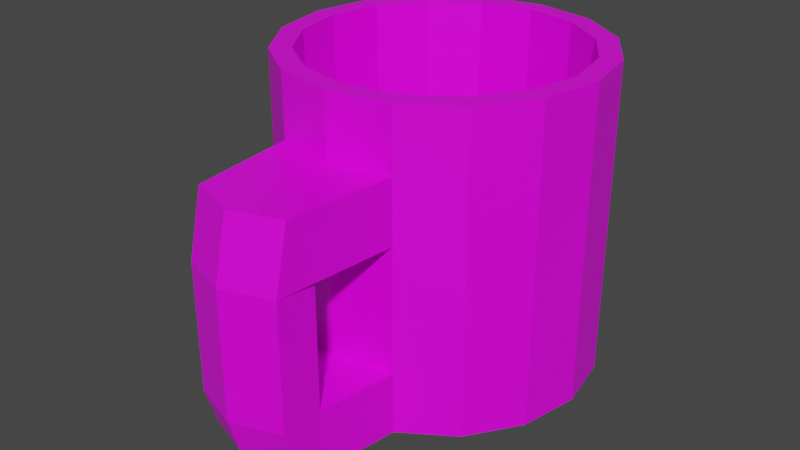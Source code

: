 # Source: mug_wooden.blend  (saved by Blender 3.2.14; exported with 4.5.12 LTS)
import bpy
from mathutils import Matrix  # noqa: F401  (used for matrix-valued properties, if any)

bpy.ops.wm.read_factory_settings(use_empty=True)
scene = bpy.context.scene
scene.name = 'Scene'

# ---- collections
col_collection = bpy.data.collections.new('Collection'); scene.collection.children.link(col_collection)

# ---- images (referenced by path relative to the original .blend; pixels are not part of the script)
import os
ASSET_DIR = os.environ.get("B2B_ASSET_DIR", "")  # directory of the original .blend (textures are referenced by path, not embedded)
HERE = os.path.dirname(os.path.abspath(__file__))  # packed textures are extracted next to this script under _unpacked/

def load_image(name, relpath, width, height, colorspace="sRGB"):
    """Load a texture the original file referenced (path relative to the .blend, or extracted next to this script)."""
    p = next((c for c in (os.path.join(HERE, relpath), os.path.join(ASSET_DIR, relpath)) if relpath and os.path.exists(c)), "")
    if p:
        img = bpy.data.images.load(p, check_existing=True)
        img.name = name
    else:  # same state as the original file: an image datablock whose file is absent (Cycles renders it pink)
        img = bpy.data.images.new(name, width, height)
        img.source = "FILE"
        img.filepath = "//" + (relpath or name)
    img.colorspace_settings.name = colorspace
    return img
img_imphenziapalette01_256_gradient_png_002 = load_image('ImphenziaPalette01-256-Gradient.png.002', 'ImphenziaPalette01-256-Gradient.png', 1024, 1024, 'sRGB')

# ---- materials (node trees are filled in below, after node groups)
mat_base_colors = bpy.data.materials.new('Base Colors')
mat_base_colors.alpha_threshold = 0.0
mat_base_colors.use_transparent_shadow = False
mat_base_colors.line_color = (0.0, 0.0, 0.0, 1.0)

# ---- material node trees
mat_base_colors.use_nodes = True; mat_base_colors.node_tree.nodes.clear()
_N = mat_base_colors.node_tree.nodes; _L = mat_base_colors.node_tree.links
n0 = _N.new('ShaderNodeOutputMaterial'); n0.name = 'Material Output'; n0.location = (300, 300)
n1 = _N.new('ShaderNodeBsdfPrincipled'); n1.name = 'Principled BSDF'; n1.location = (10, 300)
n1.distribution = 'GGX'
n1.subsurface_method = 'BURLEY'
n1.inputs[2].default_value = 0.4
n1.inputs[3].default_value = 1.45
n1.inputs[27].default_value = (0.0, 0.0, 0.0, 1.0)
n1.inputs[28].default_value = 1.0
n2 = _N.new('ShaderNodeTexImage'); n2.name = 'Image Texture'; n2.location = (-326, 212)
n2.image = img_imphenziapalette01_256_gradient_png_002
n2.interpolation = 'Closest'
_L.new(n1.outputs[0], n0.inputs[0])
_L.new(n2.outputs[0], n1.inputs[0])
n0.is_active_output = True

# ---- world
world_world = bpy.data.worlds.new('World'); scene.world = world_world
world_world.use_nodes = True; world_world.node_tree.nodes.clear()
_N = world_world.node_tree.nodes; _L = world_world.node_tree.links
n0 = _N.new('ShaderNodeOutputWorld'); n0.name = 'World Output'; n0.location = (300, 300)
n1 = _N.new('ShaderNodeBackground'); n1.name = 'Background'; n1.location = (10, 300)
n1.inputs[0].default_value = (0.05088, 0.05088, 0.05088, 1.0)
_L.new(n1.outputs[0], n0.inputs[0])
n0.is_active_output = True
world_world.color = (0.05088, 0.05088, 0.05088)
world_world.use_sun_shadow = False
world_world.sun_shadow_jitter_overblur = 0.0

# ---- meshes
me_cylinder = bpy.data.meshes.new('Cylinder')
me_cylinder.from_pydata([(0.0, 1.0, -1.0), (-3.222e-08, 0.8282, -0.8982), (0.3827, 0.9239, -1.0), (0.3169, 0.7651, -0.8982), (0.7071, 0.7071, -1.0), (0.5856, 0.5856, -0.8982), (0.9239, 0.3827, -1.0), (0.7651, 0.3169, -0.8982), (1.0, -4.371e-08, -1.0), (0.8282, -4.413e-08, -0.8982), (0.9239, -0.3827, -1.0), (0.7651, -0.3169, -0.8982), (0.7071, -0.7071, -1.0), (0.5856, -0.5856, -0.8982), (0.3827, -0.9239, -1.0), (0.3169, -0.7651, -0.8982), (1.51e-07, -1.0, -1.0), (1.23e-07, -0.8282, -0.8982), (-0.3827, -0.9239, -1.0), (-0.3169, -0.7651, -0.8982), (-0.7071, -0.7071, -1.0), (-0.5856, -0.5856, -0.8982), (-0.9239, -0.3827, -1.0), (-0.7651, -0.3169, -0.8982), (-1.0, 1.192e-08, -1.0), (-0.8282, -7.143e-10, -0.8982), (-0.9239, 0.3827, -1.0), (-0.7651, 0.3169, -0.8982), (-0.7071, 0.7071, -1.0), (-0.5856, 0.5856, -0.8982), (-0.3827, 0.9239, -1.0), (-0.3169, 0.7651, -0.8982), (0.0, 1.0, -0.6), (0.0, 1.0, -0.2), (0.0, 1.0, 0.2), (0.0, 1.0, 0.6), (0.3827, 0.9239, 0.6), (0.3827, 0.9239, 0.2), (0.3827, 0.9239, -0.2), (0.3827, 0.9239, -0.6), (0.7071, 0.7071, 0.6), (0.7071, 0.7071, 0.2), (0.7071, 0.7071, -0.2), (0.7071, 0.7071, -0.6), (0.9239, 0.3827, 0.6), (0.9239, 0.3827, 0.2), (0.9239, 0.3827, -0.2), (0.9239, 0.3827, -0.6), (1.0, -4.371e-08, 0.6), (1.0, -4.371e-08, 0.2), (1.0, -4.371e-08, -0.2), (1.0, -4.371e-08, -0.6), (0.9239, -0.3827, 0.6), (0.9239, -0.3827, 0.2), (0.9239, -0.3827, -0.2), (0.9239, -0.3827, -0.6), (0.7071, -0.7071, 0.6), (0.7071, -0.7071, 0.2), (0.7071, -0.7071, -0.2), (0.7071, -0.7071, -0.6), (0.3827, -0.9239, 0.6), (0.3827, -0.9239, 0.2), (0.3827, -0.9239, -0.2), (0.3827, -0.9239, -0.6), (1.51e-07, -1.0, 0.6), (1.51e-07, -1.0, 0.2), (1.51e-07, -1.0, -0.2), (1.51e-07, -1.0, -0.6), (-0.3827, -0.9239, 0.6), (-0.3827, -0.9239, 0.2), (-0.3827, -0.9239, -0.2), (-0.3827, -0.9239, -0.6), (-0.7071, -0.7071, 0.6), (-0.7071, -0.7071, 0.2), (-0.7071, -0.7071, -0.2), (-0.7071, -0.7071, -0.6), (-0.9239, -0.3827, 0.6), (-0.9239, -0.3827, 0.2), (-0.9239, -0.3827, -0.2), (-0.9239, -0.3827, -0.6), (-1.0, 1.192e-08, 0.6), (-1.0, 1.192e-08, 0.2), (-1.0, 1.192e-08, -0.2), (-1.0, 1.192e-08, -0.6), (-0.9239, 0.3827, 0.6), (-0.9239, 0.3827, 0.2), (-0.9239, 0.3827, -0.2), (-0.9239, 0.3827, -0.6), (-0.7071, 0.7071, 0.6), (-0.7071, 0.7071, 0.2), (-0.7071, 0.7071, -0.2), (-0.7071, 0.7071, -0.6), (-0.3827, 0.9239, 0.6), (-0.3827, 0.9239, 0.2), (-0.3827, 0.9239, -0.2), (-0.3827, 0.9239, -0.6), (0.3074, -1.627, -0.8334), (2.736e-07, -1.736, -0.8334), (-0.3074, -1.627, -0.8334), (0.3074, -1.605, 0.6), (0.3074, -1.698, 0.2), (2.736e-07, -1.714, 0.6), (2.736e-07, -1.807, 0.2), (-0.3074, -1.605, 0.6), (-0.3074, -1.698, 0.2), (-0.3074, -1.432, -1.0), (0.3074, -1.432, -0.6), (0.3074, -1.432, -1.0), (2.332e-07, -1.541, -1.0), (-0.3074, -1.432, -0.6), (2.332e-07, -1.541, -0.6), (0.3074, -1.698, -0.6), (2.736e-07, -1.807, -0.6), (-0.3074, -1.698, -0.6), (0.3074, -1.432, 0.1991), (2.332e-07, -1.541, 0.1991), (-0.3074, -1.432, 0.1991), (0.3827, 0.9239, 1.0), (0.0, 1.0, 1.0), (0.7071, 0.7071, 1.0), (0.9239, 0.3827, 1.0), (1.0, -4.371e-08, 1.0), (0.9239, -0.3827, 1.0), (0.7071, -0.7071, 1.0), (0.3827, -0.9239, 1.0), (1.51e-07, -1.0, 1.0), (-0.3827, -0.9239, 1.0), (-0.7071, -0.7071, 1.0), (-0.9239, -0.3827, 1.0), (-1.0, 1.192e-08, 1.0), (-0.9239, 0.3827, 1.0), (-0.7071, 0.7071, 1.0), (-0.3827, 0.9239, 1.0), (0.3319, 0.8012, 1.0), (-2.42e-08, 0.8673, 1.0), (0.6132, 0.6132, 1.0), (0.8012, 0.3319, 1.0), (0.8673, -4.472e-08, 1.0), (0.8012, -0.3319, 1.0), (0.6132, -0.6132, 1.0), (0.3319, -0.8012, 1.0), (1.298e-07, -0.8673, 1.0), (-0.3319, -0.8012, 1.0), (-0.6132, -0.6132, 1.0), (-0.8012, -0.3319, 1.0), (-0.8673, 2.85e-09, 1.0), (-0.8012, 0.3319, 1.0), (-0.6132, 0.6132, 1.0), (-0.3319, 0.8012, 1.0)], [], [(35, 118, 117, 36), (36, 117, 119, 40), (40, 119, 120, 44), (44, 120, 121, 48), (48, 121, 122, 52), (52, 122, 123, 56), (56, 123, 124, 60), (60, 124, 125, 64), (64, 125, 126, 68), (68, 126, 127, 72), (72, 127, 128, 76), (76, 128, 129, 80), (80, 129, 130, 84), (84, 130, 131, 88), (3, 1, 31, 29, 27, 25, 23, 21, 19, 17, 15, 13, 11, 9, 7, 5), (88, 131, 132, 92), (92, 132, 118, 35), (0, 2, 4, 6, 8, 10, 12, 14, 16, 18, 20, 22, 24, 26, 28, 30), (30, 95, 32, 0), (95, 94, 33, 32), (94, 93, 34, 33), (93, 92, 35, 34), (28, 91, 95, 30), (91, 90, 94, 95), (90, 89, 93, 94), (89, 88, 92, 93), (26, 87, 91, 28), (87, 86, 90, 91), (86, 85, 89, 90), (85, 84, 88, 89), (24, 83, 87, 26), (83, 82, 86, 87), (82, 81, 85, 86), (81, 80, 84, 85), (22, 79, 83, 24), (79, 78, 82, 83), (78, 77, 81, 82), (77, 76, 80, 81), (20, 75, 79, 22), (75, 74, 78, 79), (74, 73, 77, 78), (73, 72, 76, 77), (18, 71, 75, 20), (71, 70, 74, 75), (70, 69, 73, 74), (69, 68, 72, 73), (109, 105, 98, 113), (67, 66, 70, 71), (66, 65, 69, 70), (65, 61, 100, 102), (69, 65, 102, 104), (63, 62, 66, 67), (62, 61, 65, 66), (61, 60, 99, 100), (12, 59, 63, 14), (59, 58, 62, 63), (58, 57, 61, 62), (57, 56, 60, 61), (10, 55, 59, 12), (55, 54, 58, 59), (54, 53, 57, 58), (53, 52, 56, 57), (8, 51, 55, 10), (51, 50, 54, 55), (50, 49, 53, 54), (49, 48, 52, 53), (6, 47, 51, 8), (47, 46, 50, 51), (46, 45, 49, 50), (45, 44, 48, 49), (4, 43, 47, 6), (43, 42, 46, 47), (42, 41, 45, 46), (41, 40, 44, 45), (2, 39, 43, 4), (39, 38, 42, 43), (38, 37, 41, 42), (37, 36, 40, 41), (0, 32, 39, 2), (32, 33, 38, 39), (33, 34, 37, 38), (34, 35, 36, 37), (97, 112, 113, 98), (102, 101, 103, 104), (96, 111, 112, 97), (100, 99, 101, 102), (68, 69, 104, 103), (64, 68, 103, 101), (107, 106, 111, 96), (60, 64, 101, 99), (105, 108, 97, 98), (108, 107, 96, 97), (16, 14, 107, 108), (18, 16, 108, 105), (63, 67, 110, 106), (14, 63, 106, 107), (67, 71, 109, 110), (71, 18, 105, 109), (111, 106, 114, 100), (106, 110, 115, 114), (114, 115, 102, 100), (115, 116, 104, 102), (112, 110, 115, 102), (113, 112, 102, 104), (112, 111, 100, 102), (110, 109, 116, 115), (109, 113, 104, 116), (134, 133, 117, 118), (133, 135, 119, 117), (135, 136, 120, 119), (136, 137, 121, 120), (137, 138, 122, 121), (138, 139, 123, 122), (139, 140, 124, 123), (140, 141, 125, 124), (141, 142, 126, 125), (142, 143, 127, 126), (143, 144, 128, 127), (144, 145, 129, 128), (145, 146, 130, 129), (146, 147, 131, 130), (147, 148, 132, 131), (148, 134, 118, 132), (1, 3, 133, 134), (3, 5, 135, 133), (5, 7, 136, 135), (7, 9, 137, 136), (9, 11, 138, 137), (11, 13, 139, 138), (13, 15, 140, 139), (15, 17, 141, 140), (17, 19, 142, 141), (19, 21, 143, 142), (21, 23, 144, 143), (23, 25, 145, 144), (25, 27, 146, 145), (27, 29, 147, 146), (29, 31, 148, 147), (31, 1, 134, 148)])
_uv = me_cylinder.uv_layers.new(name='UVMap')
_uv.uv.foreach_set('vector', [0.6046, 0.6127, 0.6046, 0.6127, 0.6046, 0.6127, 0.6046, 0.6127, 0.6046, 0.6127, 0.6046, 0.6127, 0.6046, 0.6127, 0.6046, 0.6127, 0.6046, 0.6127, 0.6046, 0.6127, 0.6046, 0.6127, 0.6046, 0.6127, 0.6046, 0.6127, 0.6046, 0.6127, 0.6046, 0.6127, 0.6046, 0.6127, 0.6046, 0.6127, 0.6046, 0.6127, 0.6046, 0.6127, 0.6046, 0.6127, 0.6046, 0.6127, 0.6046, 0.6127, 0.6046, 0.6127, 0.6046, 0.6127, 0.6046, 0.6127, 0.6046, 0.6127, 0.6046, 0.6127, 0.6046, 0.6127, 0.6046, 0.6127, 0.6046, 0.6127, 0.6046, 0.6127, 0.6046, 0.6127, 0.6046, 0.6127, 0.6046, 0.6127, 0.6046, 0.6127, 0.6046, 0.6127, 0.6046, 0.6127, 0.6046, 0.6127, 0.6046, 0.6127, 0.6046, 0.6127, 0.6046, 0.6127, 0.6046, 0.6127, 0.6046, 0.6127, 0.6046, 0.6127, 0.6046, 0.6127, 0.6046, 0.6127, 0.6046, 0.6127, 0.6046, 0.6127, 0.6046, 0.6127, 0.6046, 0.6127, 0.6046, 0.6127, 0.6046, 0.6127, 0.6046, 0.6127, 0.6046, 0.6127, 0.6046, 0.6127, 0.6046, 0.6127, 0.6046, 0.6127, 0.6046, 0.6127, 0.6046, 0.6127, 0.6046, 0.6127, 0.6046, 0.6127, 0.6046, 0.6127, 0.6046, 0.6127, 0.6046, 0.6127, 0.6046, 0.6127, 0.6046, 0.6127, 0.6046, 0.6127, 0.6046, 0.6127, 0.6046, 0.6127, 0.6046, 0.6127, 0.6046, 0.6127, 0.6046, 0.6127, 0.6046, 0.6127, 0.6046, 0.6127, 0.6046, 0.6127, 0.6046, 0.6127, 0.6046, 0.6127, 0.6046, 0.6127, 0.6046, 0.6127, 0.6046, 0.6127, 0.6046, 0.6127, 0.6046, 0.6127, 0.6046, 0.6127, 0.6046, 0.6127, 0.6046, 0.6127, 0.6046, 0.6127, 0.6046, 0.6127, 0.6046, 0.6127, 0.6046, 0.6127, 0.6046, 0.6127, 0.6046, 0.6127, 0.6046, 0.6127, 0.6046, 0.6127, 0.6046, 0.6127, 0.6046, 0.6127, 0.6046, 0.6127, 0.6046, 0.6127, 0.6046, 0.6127, 0.6046, 0.6127, 0.6046, 0.6127, 0.6046, 0.6127, 0.6046, 0.6127, 0.6046, 0.6127, 0.6046, 0.6127, 0.6046, 0.6127, 0.6046, 0.6127, 0.6046, 0.6127, 0.6046, 0.6127, 0.6046, 0.6127, 0.6046, 0.6127, 0.6046, 0.6127, 0.6046, 0.6127, 0.6046, 0.6127, 0.6046, 0.6127, 0.6046, 0.6127, 0.6046, 0.6127, 0.6046, 0.6127, 0.6046, 0.6127, 0.6046, 0.6127, 0.6046, 0.6127, 0.6046, 0.6127, 0.6046, 0.6127, 0.6046, 0.6127, 0.6046, 0.6127, 0.6046, 0.6127, 0.6046, 0.6127, 0.6046, 0.6127, 0.6046, 0.6127, 0.6046, 0.6127, 0.6046, 0.6127, 0.6046, 0.6127, 0.6046, 0.6127, 0.6046, 0.6127, 0.6046, 0.6127, 0.6046, 0.6127, 0.6046, 0.6127, 0.6046, 0.6127, 0.6046, 0.6127, 0.6046, 0.6127, 0.6046, 0.6127, 0.6046, 0.6127, 0.6046, 0.6127, 0.6046, 0.6127, 0.6046, 0.6127, 0.6046, 0.6127, 0.6046, 0.6127, 0.6046, 0.6127, 0.6046, 0.6127, 0.6046, 0.6127, 0.6046, 0.6127, 0.6046, 0.6127, 0.6046, 0.6127, 0.6046, 0.6127, 0.6046, 0.6127, 0.6046, 0.6127, 0.6046, 0.6127, 0.6046, 0.6127, 0.6046, 0.6127, 0.6046, 0.6127, 0.6046, 0.6127, 0.6046, 0.6127, 0.6046, 0.6127, 0.6046, 0.6127, 0.6046, 0.6127, 0.6046, 0.6127, 0.6046, 0.6127, 0.6046, 0.6127, 0.6046, 0.6127, 0.6046, 0.6127, 0.6046, 0.6127, 0.6046, 0.6127, 0.6046, 0.6127, 0.6046, 0.6127, 0.6046, 0.6127, 0.6046, 0.6127, 0.6046, 0.6127, 0.6046, 0.6127, 0.6046, 0.6127, 0.6046, 0.6127, 0.6046, 0.6127, 0.6046, 0.6127, 0.6046, 0.6127, 0.6046, 0.6127, 0.6046, 0.6127, 0.6046, 0.6127, 0.6046, 0.6127, 0.6046, 0.6127, 0.6046, 0.6127, 0.6046, 0.6127, 0.6046, 0.6127, 0.6046, 0.6127, 0.6046, 0.6127, 0.6046, 0.6127, 0.6046, 0.6127, 0.6046, 0.6127, 0.6046, 0.6127, 0.6046, 0.6127, 0.6046, 0.6127, 0.6046, 0.6127, 0.6046, 0.6127, 0.6046, 0.6127, 0.6046, 0.6127, 0.6046, 0.6127, 0.6046, 0.6127, 0.6046, 0.6127, 0.6046, 0.6127, 0.6046, 0.6127, 0.6046, 0.6127, 0.6046, 0.6127, 0.6046, 0.6127, 0.6046, 0.6127, 0.6046, 0.6127, 0.6046, 0.6127, 0.6046, 0.6127, 0.6046, 0.6127, 0.6046, 0.6127, 0.6046, 0.6127, 0.6046, 0.6127, 0.6046, 0.6127, 0.6046, 0.6127, 0.6046, 0.6127, 0.6046, 0.6127, 0.6046, 0.6127, 0.6046, 0.6127, 0.6046, 0.6127, 0.6046, 0.6127, 0.6046, 0.6127, 0.6046, 0.6127, 0.6046, 0.6127, 0.6046, 0.6127, 0.6046, 0.6127, 0.6046, 0.6127, 0.6046, 0.6127, 0.6046, 0.6127, 0.6046, 0.6127, 0.6046, 0.6127, 0.6046, 0.6127, 0.6046, 0.6127, 0.6046, 0.6127, 0.6046, 0.6127, 0.6046, 0.6127, 0.6046, 0.6127, 0.6046, 0.6127, 0.6046, 0.6127, 0.6046, 0.6127, 0.6046, 0.6127, 0.6046, 0.6127, 0.6046, 0.6127, 0.6046, 0.6127, 0.6046, 0.6127, 0.6046, 0.6127, 0.6046, 0.6127, 0.6046, 0.6127, 0.6046, 0.6127, 0.6046, 0.6127, 0.6046, 0.6127, 0.6046, 0.6127, 0.6046, 0.6127, 0.6046, 0.6127, 0.6046, 0.6127, 0.6046, 0.6127, 0.6046, 0.6127, 0.6046, 0.6127, 0.6046, 0.6127, 0.6046, 0.6127, 0.6046, 0.6127, 0.6046, 0.6127, 0.6046, 0.6127, 0.6046, 0.6127, 0.6046, 0.6127, 0.6046, 0.6127, 0.6046, 0.6127, 0.6046, 0.6127, 0.6046, 0.6127, 0.6046, 0.6127, 0.6046, 0.6127, 0.6046, 0.6127, 0.6046, 0.6127, 0.6046, 0.6127, 0.6046, 0.6127, 0.6046, 0.6127, 0.6046, 0.6127, 0.6046, 0.6127, 0.6046, 0.6127, 0.6046, 0.6127, 0.6046, 0.6127, 0.6046, 0.6127, 0.6046, 0.6127, 0.6046, 0.6127, 0.6046, 0.6127, 0.6046, 0.6127, 0.6046, 0.6127, 0.6046, 0.6127, 0.6046, 0.6127, 0.6046, 0.6127, 0.6046, 0.6127, 0.6046, 0.6127, 0.6046, 0.6127, 0.6046, 0.6127, 0.6046, 0.6127, 0.6046, 0.6127, 0.6046, 0.6127, 0.6046, 0.6127, 0.6046, 0.6127, 0.6046, 0.6127, 0.6046, 0.6127, 0.6046, 0.6127, 0.6046, 0.6127, 0.6046, 0.6127, 0.6046, 0.6127, 0.6046, 0.6127, 0.6046, 0.6127, 0.6046, 0.6127, 0.6046, 0.6127, 0.6046, 0.6127, 0.6046, 0.6127, 0.6046, 0.6127, 0.6046, 0.6127, 0.6046, 0.6127, 0.6046, 0.6127, 0.6046, 0.6127, 0.6046, 0.6127, 0.6046, 0.6127, 0.6046, 0.6127, 0.6046, 0.6127, 0.6046, 0.6127, 0.6046, 0.6127, 0.6046, 0.6127, 0.6046, 0.6127, 0.6046, 0.6127, 0.6046, 0.6127, 0.6046, 0.6127, 0.6046, 0.6127, 0.6046, 0.6127, 0.6046, 0.6127, 0.6046, 0.6127, 0.6046, 0.6127, 0.6046, 0.6127, 0.6046, 0.6127, 0.6046, 0.6127, 0.6046, 0.6127, 0.6046, 0.6127, 0.6046, 0.6127, 0.6046, 0.6127, 0.6046, 0.6127, 0.6046, 0.6127, 0.6046, 0.6127, 0.6046, 0.6127, 0.6046, 0.6127, 0.6046, 0.6127, 0.6046, 0.6127, 0.6046, 0.6127, 0.6046, 0.6127, 0.6046, 0.6127, 0.6046, 0.6127, 0.6046, 0.6127, 0.6046, 0.6127, 0.6046, 0.6127, 0.6046, 0.6127, 0.6046, 0.6127, 0.6046, 0.6127, 0.6046, 0.6127, 0.6046, 0.6127, 0.6046, 0.6127, 0.6046, 0.6127, 0.6046, 0.6127, 0.6046, 0.6127, 0.6046, 0.6127, 0.6046, 0.6127, 0.6046, 0.6127, 0.6046, 0.6127, 0.6046, 0.6127, 0.6046, 0.6127, 0.6046, 0.6127, 0.6046, 0.6127, 0.6046, 0.6127, 0.6046, 0.6127, 0.6046, 0.6127, 0.6046, 0.6127, 0.6046, 0.6127, 0.6046, 0.6127, 0.6046, 0.6127, 0.6046, 0.6127, 0.6046, 0.6127, 0.6046, 0.6127, 0.6046, 0.6127, 0.6046, 0.6127, 0.6046, 0.6127, 0.6046, 0.6127, 0.6046, 0.6127, 0.6046, 0.6127, 0.6046, 0.6127, 0.6046, 0.6127, 0.6046, 0.6127, 0.6046, 0.6127, 0.6046, 0.6127, 0.6046, 0.6127, 0.6046, 0.6127, 0.6046, 0.6127, 0.6046, 0.6127, 0.6046, 0.6127, 0.6046, 0.6127, 0.6046, 0.6127, 0.6046, 0.6127, 0.6046, 0.6127, 0.6046, 0.6127, 0.6046, 0.6127, 0.6046, 0.6127, 0.6046, 0.6127, 0.6046, 0.6127, 0.6046, 0.6127, 0.6046, 0.6127, 0.6046, 0.6127, 0.6046, 0.6127, 0.6046, 0.6127, 0.6046, 0.6127, 0.6046, 0.6127, 0.6046, 0.6127, 0.6046, 0.6127, 0.6046, 0.6127, 0.6046, 0.6127, 0.6046, 0.6127, 0.6046, 0.6127, 0.6046, 0.6127, 0.6046, 0.6127, 0.6046, 0.6127, 0.6046, 0.6127, 0.6046, 0.6127, 0.6046, 0.6127, 0.6046, 0.6127, 0.6046, 0.6127, 0.6046, 0.6127, 0.6046, 0.6127, 0.6046, 0.6127, 0.6046, 0.6127, 0.6046, 0.6127, 0.6046, 0.6127, 0.6046, 0.6127, 0.6046, 0.6127, 0.6046, 0.6127, 0.6046, 0.6127, 0.6046, 0.6127, 0.6046, 0.6127, 0.6046, 0.6127, 0.6046, 0.6127, 0.6046, 0.6127, 0.6046, 0.6127, 0.6046, 0.6127, 0.6046, 0.6127, 0.6046, 0.6127, 0.6046, 0.6127, 0.6046, 0.6127, 0.6046, 0.6127, 0.6046, 0.6127, 0.6046, 0.6127, 0.6046, 0.6127, 0.6046, 0.6127, 0.6046, 0.6127, 0.6046, 0.6127, 0.6046, 0.6127, 0.6046, 0.6127, 0.6046, 0.6127, 0.6046, 0.6127, 0.6046, 0.6127, 0.6046, 0.6127, 0.6046, 0.6127, 0.6046, 0.6127, 0.6046, 0.6127, 0.6046, 0.6127, 0.6046, 0.6127, 0.6046, 0.6127, 0.6046, 0.6127, 0.6046, 0.6127, 0.6046, 0.6127, 0.6046, 0.6127, 0.6046, 0.6127, 0.6046, 0.6127, 0.6046, 0.6127, 0.6046, 0.6127, 0.6046, 0.6127, 0.6046, 0.6127, 0.6046, 0.6127, 0.6046, 0.6127, 0.6046, 0.6127, 0.6046, 0.6127, 0.6046, 0.6127, 0.6046, 0.6127, 0.6046, 0.6127, 0.6046, 0.6127, 0.6046, 0.6127, 0.6046, 0.6127, 0.6046, 0.6127, 0.6046, 0.6127, 0.6046, 0.6127, 0.6046, 0.6127, 0.6046, 0.6127, 0.6046, 0.6127, 0.6046, 0.6127, 0.6046, 0.6127, 0.6046, 0.6127, 0.6046, 0.6127, 0.6046, 0.6127, 0.6046, 0.6127, 0.6046, 0.6127, 0.6046, 0.6127, 0.6046, 0.6127, 0.6046, 0.6127, 0.6046, 0.6127, 0.6046, 0.6127, 0.6046, 0.6127, 0.6046, 0.6127, 0.6046, 0.6127, 0.6046, 0.6127, 0.6046, 0.6127, 0.6046, 0.6127, 0.6046, 0.6127, 0.6046, 0.6127, 0.6046, 0.6127, 0.6046, 0.6127, 0.6046, 0.6127, 0.6046, 0.6127, 0.6046, 0.6127, 0.6046, 0.6127, 0.6046, 0.6127, 0.6046, 0.6127, 0.6046, 0.6127, 0.6046, 0.6127, 0.6046, 0.6127, 0.6046, 0.6127, 0.6046, 0.6127, 0.6046, 0.6127, 0.6046, 0.6127, 0.6046, 0.6127, 0.6046, 0.6127, 0.6046, 0.6127, 0.6046, 0.6127, 0.6046, 0.6127, 0.6046, 0.6127, 0.6046, 0.6127, 0.6046, 0.6127, 0.6046, 0.6127, 0.6046, 0.6127, 0.6046, 0.6127, 0.6046, 0.6127, 0.6046, 0.6127, 0.6046, 0.6127, 0.6046, 0.6127, 0.6046, 0.6127, 0.6046, 0.6127, 0.6046, 0.6127, 0.6046, 0.6127, 0.6046, 0.6127, 0.6046, 0.6127, 0.6046, 0.6127, 0.6046, 0.6127, 0.6046, 0.6127, 0.6046, 0.6127, 0.6046, 0.6127, 0.6046, 0.6127, 0.6046, 0.6127, 0.6046, 0.6127, 0.6046, 0.6127, 0.6046, 0.6127, 0.6046, 0.6127, 0.6046, 0.6127, 0.6046, 0.6127, 0.6046, 0.6127, 0.6046, 0.6127, 0.6046, 0.6127, 0.6046, 0.6127, 0.6046, 0.6127, 0.6046, 0.6127, 0.6046, 0.6127, 0.6046, 0.6127, 0.6046, 0.6127, 0.6046, 0.6127, 0.6046, 0.6127, 0.6046, 0.6127, 0.6046, 0.6127, 0.6046, 0.6127])
me_cylinder.materials.append(mat_base_colors)
me_cylinder.use_remesh_fix_poles = True
me_cylinder.use_remesh_preserve_attributes = False
me_cylinder.use_mirror_vertex_groups = False
me_cylinder.update()

# ---- objects
ob_cylinder = bpy.data.objects.new('Cylinder', me_cylinder)

# ---- transforms, parenting, visibility, modifiers, constraints
ob_cylinder.location = (0.0, 0.0, 1.104)
ob_cylinder.lineart.crease_threshold = 0.0

# ---- collection membership
col_collection.objects.link(ob_cylinder)

# ---- scene / render settings (as saved in the file)
scene.frame_start = 1; scene.frame_end = 250; scene.frame_set(1)
scene.render.engine = 'BLENDER_EEVEE_NEXT'
scene.cycles.use_denoising = False
scene.cycles.samples = 128
scene.cycles.sampling_pattern = 'TABULATED_SOBOL'
scene.cycles.use_adaptive_sampling = False
scene.cycles.use_light_tree = False
scene.view_settings.view_transform = 'Filmic'
bpy.context.view_layer.update()

# ---- added for rendering (the .blend has no active camera and no usable light): camera, sun
cam_auto = bpy.data.cameras.new('AutoCamera')
cam_auto.lens = 50.0
cam_auto.sensor_width = 36.0
cam_auto.clip_end = 1000.0
ob_auto_camera = bpy.data.objects.new('AutoCamera', cam_auto)
scene.collection.objects.link(ob_auto_camera)
ob_auto_camera.location = (3.68695, -4.82788, 4.05336)
ob_auto_camera.rotation_euler = (1.09748, -7.21219e-08, 0.694738)
scene.camera = ob_auto_camera
light_auto_sun = bpy.data.lights.new('AutoSun', 'SUN')
light_auto_sun.energy = 3.0
light_auto_sun.angle = 0.0523599
ob_auto_sun = bpy.data.objects.new('AutoSun', light_auto_sun)
scene.collection.objects.link(ob_auto_sun)
ob_auto_sun.rotation_euler = (0.872665, 0.174533, 0.523599)
bpy.context.view_layer.update()
